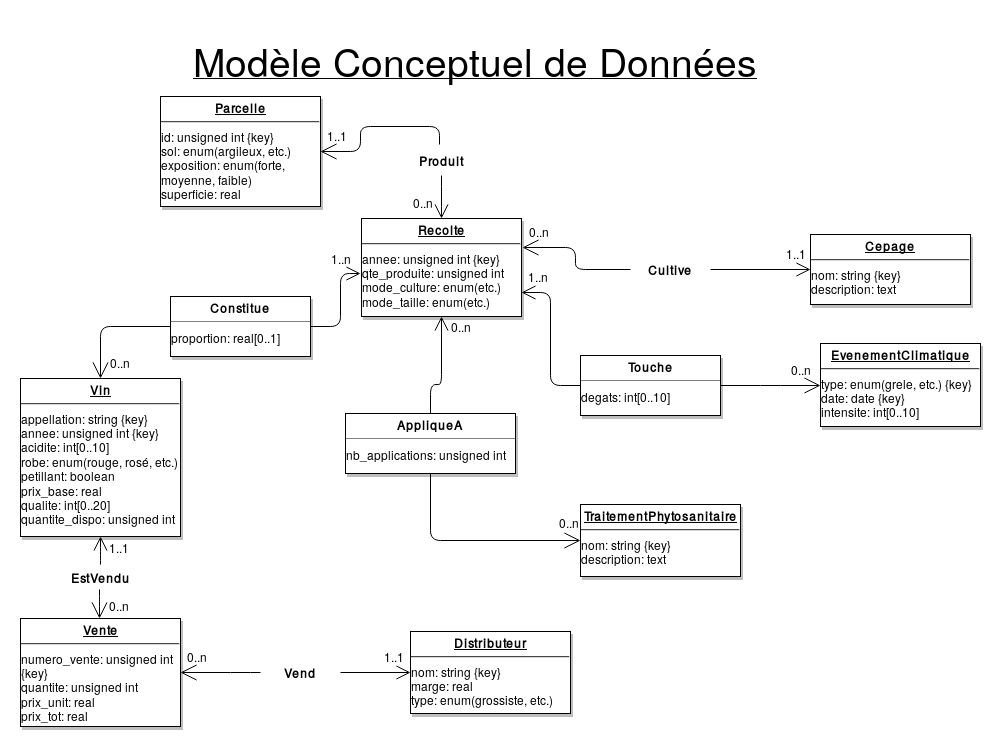

The diagram above was exported from draw.io. Its source (the exported page's mxGraphModel, read from the mxfile embedded in the PNG):
<mxGraphModel dx="1430" dy="778" grid="1" gridSize="10" guides="1" tooltips="1" connect="1" arrows="1" fold="1" page="0" pageScale="1" pageWidth="826" pageHeight="1169" background="#ffffff" math="0" shadow="0">
  <root>
    <mxCell id="0" style=";html=1;" />
    <mxCell id="1" style=";html=1;" parent="0" />
    <mxCell id="22" value="&lt;p style=&quot;margin: 0px ; margin-top: 4px ; text-align: center ; text-decoration: underline&quot;&gt;&lt;strong&gt;Cepage&lt;br&gt;&lt;/strong&gt;&lt;/p&gt;&lt;hr&gt;nom: string {key}&lt;br&gt;description: text" style="verticalAlign=top;align=left;overflow=fill;fontSize=12;fontFamily=Helvetica;html=1;strokeColor=#000000;shadow=1;fillColor=#FFFFFF;fontColor=#000000;" parent="1" vertex="1">
      <mxGeometry x="1040" y="548" width="160" height="70" as="geometry" />
    </mxCell>
    <mxCell id="23" value="&lt;p style=&quot;margin: 0px ; margin-top: 4px ; text-align: center ; text-decoration: underline&quot;&gt;&lt;strong&gt;EvenementClimatique&lt;br&gt;&lt;/strong&gt;&lt;/p&gt;&lt;hr&gt;type: enum(grele, etc.) {key}&lt;br&gt;date: date {key}&lt;br&gt;intensite: int[0..10]" style="verticalAlign=top;align=left;overflow=fill;fontSize=12;fontFamily=Helvetica;html=1;strokeColor=#000000;shadow=1;fillColor=#FFFFFF;fontColor=#000000;" parent="1" vertex="1">
      <mxGeometry x="1050" y="657" width="160" height="83" as="geometry" />
    </mxCell>
    <mxCell id="29" value="&lt;p style=&quot;margin: 0px ; margin-top: 4px ; text-align: center ; text-decoration: underline&quot;&gt;&lt;strong&gt;Recolte&lt;br&gt;&lt;/strong&gt;&lt;/p&gt;&lt;hr&gt;annee: unsigned int {key}&lt;br&gt;qte_produite: unsigned int&lt;br&gt;mode_culture: enum(etc.)&lt;br&gt;mode_taille: enum(etc.)" style="verticalAlign=top;align=left;overflow=fill;fontSize=12;fontFamily=Helvetica;html=1;strokeColor=#000000;shadow=1;fillColor=#FFFFFF;fontColor=#000000;" parent="1" vertex="1">
      <mxGeometry x="591" y="532" width="160" height="98" as="geometry" />
    </mxCell>
    <mxCell id="48" value="" style="endArrow=open;endSize=12;startArrow=none;startSize=14;startFill=0;edgeStyle=orthogonalEdgeStyle;rounded=1;html=1;" parent="1" source="114" target="22" edge="1">
      <mxGeometry x="769.3599999999999" y="450" as="geometry">
        <mxPoint x="760" y="580" as="sourcePoint" />
        <mxPoint x="929.3599999999999" y="450" as="targetPoint" />
      </mxGeometry>
    </mxCell>
    <mxCell id="50" value="1..1" style="resizable=0;align=right;verticalAlign=top;labelBackgroundColor=none;fontSize=12;strokeColor=#003366;shadow=1;fillColor=#D4E1F5;fontColor=#000000;html=1;" parent="48" connectable="0" vertex="1">
      <mxGeometry x="1" relative="1" as="geometry">
        <mxPoint x="-2" y="-30" as="offset" />
      </mxGeometry>
    </mxCell>
    <mxCell id="51" value="" style="endArrow=open;endSize=12;startArrow=none;startSize=14;startFill=0;edgeStyle=orthogonalEdgeStyle;html=1;entryX=1;entryY=0.75;exitX=0;exitY=0.5;" parent="1" source="120" target="29" edge="1">
      <mxGeometry x="389.35999999999996" y="350" as="geometry">
        <mxPoint x="389.35999999999996" y="350" as="sourcePoint" />
        <mxPoint x="549.3599999999999" y="350" as="targetPoint" />
        <Array as="points">
          <mxPoint x="780" y="699" />
          <mxPoint x="780" y="606" />
        </Array>
      </mxGeometry>
    </mxCell>
    <mxCell id="53" value="1..n" style="resizable=0;align=right;verticalAlign=top;labelBackgroundColor=none;fontSize=12;strokeColor=#003366;shadow=1;fillColor=#D4E1F5;fontColor=#000000;html=1;" parent="51" connectable="0" vertex="1">
      <mxGeometry x="1" relative="1" as="geometry">
        <mxPoint x="28.919999999999582" y="-29.960000000000644" as="offset" />
      </mxGeometry>
    </mxCell>
    <mxCell id="114" value="Cultive" style="text;html=1;align=center;fontStyle=1;verticalAlign=middle;spacingLeft=3;spacingRight=3;strokeColor=none;rotatable=0;points=[[0,0.5],[1,0.5]];portConstraint=eastwest;" parent="1" vertex="1">
      <mxGeometry x="860" y="570" width="80" height="26" as="geometry" />
    </mxCell>
    <mxCell id="115" value="" style="endArrow=none;endSize=12;startArrow=open;startSize=14;startFill=0;edgeStyle=orthogonalEdgeStyle;rounded=1;html=1;endFill=0;exitX=1.004;exitY=0.3;exitPerimeter=0;" parent="1" source="29" target="114" edge="1">
      <mxGeometry x="769.3599999999999" y="450" as="geometry">
        <mxPoint x="752" y="570" as="sourcePoint" />
        <mxPoint x="950" y="595" as="targetPoint" />
        <Array as="points">
          <mxPoint x="805" y="561" />
          <mxPoint x="805" y="583" />
        </Array>
      </mxGeometry>
    </mxCell>
    <mxCell id="116" value="0..n" style="resizable=0;align=left;verticalAlign=top;labelBackgroundColor=none;fontSize=12;strokeColor=#003366;shadow=1;fillColor=#D4E1F5;fontColor=#000000;html=1;" parent="115" connectable="0" vertex="1">
      <mxGeometry x="-1" relative="1" as="geometry">
        <mxPoint x="3.9199999999998028" y="-29.96000000000082" as="offset" />
      </mxGeometry>
    </mxCell>
    <mxCell id="120" value="&lt;p style=&quot;margin: 0px ; margin-top: 4px ; text-align: center&quot;&gt;&lt;b&gt;Touche&lt;/b&gt;&lt;/p&gt;&lt;hr size=&quot;1&quot;&gt;&lt;div style=&quot;height: 2px&quot;&gt;&lt;/div&gt;degats: int[0..10]" style="verticalAlign=top;align=left;overflow=fill;fontSize=12;fontFamily=Helvetica;html=1;shadow=1;" parent="1" vertex="1">
      <mxGeometry x="810" y="669" width="140" height="60" as="geometry" />
    </mxCell>
    <mxCell id="121" value="" style="endArrow=none;endSize=12;startArrow=open;startSize=14;startFill=0;edgeStyle=orthogonalEdgeStyle;html=1;endFill=0;" parent="1" source="23" target="120" edge="1">
      <mxGeometry x="389.35999999999996" y="350" as="geometry">
        <mxPoint x="671" y="384.64000000000055" as="sourcePoint" />
        <mxPoint x="671" y="532" as="targetPoint" />
      </mxGeometry>
    </mxCell>
    <mxCell id="125" value="0..n" style="text;html=1;resizable=0;points=[];align=center;verticalAlign=middle;labelBackgroundColor=none;" parent="121" vertex="1" connectable="0">
      <mxGeometry relative="1" as="geometry">
        <mxPoint x="30" y="-17" as="offset" />
      </mxGeometry>
    </mxCell>
    <mxCell id="132" value="&lt;p style=&quot;margin: 0px ; margin-top: 4px ; text-align: center ; text-decoration: underline&quot;&gt;&lt;strong&gt;Vin&lt;br&gt;&lt;/strong&gt;&lt;/p&gt;&lt;hr&gt;appellation: string {key}&lt;br&gt;annee: unsigned int {key}&lt;br&gt;acidite: int[0..10]&lt;br&gt;robe: enum(rouge, rosé, etc.)&lt;br&gt;petillant: boolean&lt;br&gt;prix_base: real&lt;br&gt;qualite: int[0..20]&lt;br&gt;quantite_dispo: unsigned int" style="verticalAlign=top;align=left;overflow=fill;fontSize=12;fontFamily=Helvetica;html=1;strokeColor=#000000;shadow=1;fillColor=#FFFFFF;fontColor=#000000;" parent="1" vertex="1">
      <mxGeometry x="250" y="692" width="160" height="158" as="geometry" />
    </mxCell>
    <mxCell id="134" value="" style="endArrow=none;endSize=12;startArrow=open;startSize=14;startFill=0;edgeStyle=orthogonalEdgeStyle;rounded=1;html=1;endFill=0;exitX=0.5;exitY=0;entryX=0;entryY=0.5;" parent="1" source="132" target="136" edge="1">
      <mxGeometry x="447.3599999999999" y="617" as="geometry">
        <mxPoint x="290" y="670" as="sourcePoint" />
        <mxPoint x="400" y="640" as="targetPoint" />
        <Array as="points">
          <mxPoint x="330" y="640" />
        </Array>
      </mxGeometry>
    </mxCell>
    <mxCell id="135" value="0..n" style="resizable=0;align=left;verticalAlign=top;labelBackgroundColor=none;fontSize=12;strokeColor=#003366;shadow=1;fillColor=#D4E1F5;fontColor=#000000;html=1;" parent="134" connectable="0" vertex="1">
      <mxGeometry x="-1" relative="1" as="geometry">
        <mxPoint x="6.919999999999803" y="-29.96000000000082" as="offset" />
      </mxGeometry>
    </mxCell>
    <mxCell id="136" value="&lt;p style=&quot;margin: 0px ; margin-top: 4px ; text-align: center&quot;&gt;&lt;b&gt;Constitue&lt;/b&gt;&lt;br&gt;&lt;/p&gt;&lt;hr size=&quot;1&quot;&gt;&lt;div style=&quot;height: 2px&quot;&gt;&lt;/div&gt;proportion: real[0..1]" style="verticalAlign=top;align=left;overflow=fill;fontSize=12;fontFamily=Helvetica;html=1;shadow=1;" parent="1" vertex="1">
      <mxGeometry x="400" y="610" width="140" height="60" as="geometry" />
    </mxCell>
    <mxCell id="137" value="" style="endArrow=open;endSize=12;startArrow=none;startSize=14;startFill=0;edgeStyle=orthogonalEdgeStyle;rounded=1;html=1;exitX=1;exitY=0.5;entryX=-0.004;entryY=0.559;entryPerimeter=0;" parent="1" source="136" target="29" edge="1">
      <mxGeometry x="399.3599999999999" y="574" as="geometry">
        <mxPoint x="570" y="707" as="sourcePoint" />
        <mxPoint x="670" y="707" as="targetPoint" />
        <Array as="points">
          <mxPoint x="570" y="640" />
          <mxPoint x="570" y="587" />
        </Array>
      </mxGeometry>
    </mxCell>
    <mxCell id="138" value="1..n" style="resizable=0;align=right;verticalAlign=top;labelBackgroundColor=none;fontSize=12;strokeColor=#003366;shadow=1;fillColor=#D4E1F5;fontColor=#000000;html=1;" parent="137" connectable="0" vertex="1">
      <mxGeometry x="1" relative="1" as="geometry">
        <mxPoint x="-7" y="-29" as="offset" />
      </mxGeometry>
    </mxCell>
    <mxCell id="139" value="&lt;p style=&quot;margin: 0px ; margin-top: 4px ; text-align: center ; text-decoration: underline&quot;&gt;&lt;strong&gt;TraitementPhytosanitaire&lt;br&gt;&lt;/strong&gt;&lt;/p&gt;&lt;hr&gt;nom: string {key}&lt;br&gt;description: text" style="verticalAlign=top;align=left;overflow=fill;fontSize=12;fontFamily=Helvetica;html=1;strokeColor=#000000;shadow=1;fillColor=#FFFFFF;fontColor=#000000;" parent="1" vertex="1">
      <mxGeometry x="810" y="818" width="160" height="72" as="geometry" />
    </mxCell>
    <mxCell id="140" value="" style="endArrow=open;endSize=12;startArrow=none;startSize=14;startFill=0;edgeStyle=orthogonalEdgeStyle;html=1;exitX=0.5;exitY=0;entryX=0.5;entryY=1;" parent="1" source="142" target="29" edge="1">
      <mxGeometry x="159.35999999999996" y="408" as="geometry">
        <mxPoint x="159.35999999999996" y="408" as="sourcePoint" />
        <mxPoint x="521" y="698.1428571428571" as="targetPoint" />
        <Array as="points">
          <mxPoint x="660" y="698" />
          <mxPoint x="671" y="698" />
        </Array>
      </mxGeometry>
    </mxCell>
    <mxCell id="141" value="0..n" style="resizable=0;align=right;verticalAlign=top;labelBackgroundColor=none;fontSize=12;strokeColor=#003366;shadow=1;fillColor=#D4E1F5;fontColor=#000000;html=1;" parent="140" connectable="0" vertex="1">
      <mxGeometry x="1" relative="1" as="geometry">
        <mxPoint x="31.919999999999582" y="-3.960000000000644" as="offset" />
      </mxGeometry>
    </mxCell>
    <mxCell id="142" value="&lt;p style=&quot;margin: 0px ; margin-top: 4px ; text-align: center&quot;&gt;&lt;b&gt;AppliqueA&lt;/b&gt;&lt;br&gt;&lt;/p&gt;&lt;hr size=&quot;1&quot;&gt;&lt;div style=&quot;height: 2px&quot;&gt;&lt;/div&gt;nb_applications: unsigned int" style="verticalAlign=top;align=left;overflow=fill;fontSize=12;fontFamily=Helvetica;html=1;shadow=1;" parent="1" vertex="1">
      <mxGeometry x="575" y="727" width="170" height="60" as="geometry" />
    </mxCell>
    <mxCell id="143" value="" style="endArrow=none;endSize=12;startArrow=open;startSize=14;startFill=0;edgeStyle=orthogonalEdgeStyle;html=1;endFill=0;entryX=0.5;entryY=1;exitX=0;exitY=0.5;" parent="1" source="139" target="142" edge="1">
      <mxGeometry x="159.35999999999996" y="408" as="geometry">
        <mxPoint x="820.0800000000004" y="764.4285714285714" as="sourcePoint" />
        <mxPoint x="441" y="590" as="targetPoint" />
        <Array as="points">
          <mxPoint x="660" y="854" />
        </Array>
      </mxGeometry>
    </mxCell>
    <mxCell id="144" value="0..n" style="text;html=1;resizable=0;points=[];align=center;verticalAlign=middle;labelBackgroundColor=none;" parent="143" vertex="1" connectable="0">
      <mxGeometry relative="1" as="geometry">
        <mxPoint x="97" y="-19" as="offset" />
      </mxGeometry>
    </mxCell>
    <mxCell id="146" value="&lt;p style=&quot;margin: 0px ; margin-top: 4px ; text-align: center ; text-decoration: underline&quot;&gt;&lt;strong&gt;Vente&lt;br&gt;&lt;/strong&gt;&lt;/p&gt;&lt;hr&gt;numero_vente: unsigned int &lt;br&gt;{key}&lt;br&gt;quantite: unsigned int&lt;br&gt;prix_unit: real&lt;br&gt;prix_tot: real" style="verticalAlign=top;align=left;overflow=fill;fontSize=12;fontFamily=Helvetica;html=1;strokeColor=#000000;shadow=1;fillColor=#FFFFFF;fontColor=#000000;" parent="1" vertex="1">
      <mxGeometry x="250" y="932" width="160" height="108" as="geometry" />
    </mxCell>
    <mxCell id="147" value="" style="endArrow=open;endSize=12;startArrow=none;startSize=14;startFill=0;edgeStyle=orthogonalEdgeStyle;rounded=1;html=1;entryX=0.5;entryY=1;exitX=0.5;exitY=0;exitPerimeter=0;" parent="1" source="149" target="132" edge="1">
      <mxGeometry x="227.3599999999999" y="750" as="geometry">
        <mxPoint x="380" y="870" as="sourcePoint" />
        <mxPoint x="498" y="883" as="targetPoint" />
        <Array as="points">
          <mxPoint x="330" y="870" />
          <mxPoint x="330" y="870" />
        </Array>
      </mxGeometry>
    </mxCell>
    <mxCell id="154" value="1..1" style="text;html=1;resizable=0;points=[];align=center;verticalAlign=middle;labelBackgroundColor=none;fontSize=12;fontColor=#000000;" parent="147" vertex="1" connectable="0">
      <mxGeometry relative="1" as="geometry">
        <mxPoint x="18" y="-4" as="offset" />
      </mxGeometry>
    </mxCell>
    <mxCell id="149" value="EstVendu" style="text;html=1;align=center;fontStyle=1;verticalAlign=middle;spacingLeft=3;spacingRight=3;strokeColor=none;rotatable=0;points=[[0,0.5],[1,0.5]];portConstraint=eastwest;" parent="1" vertex="1">
      <mxGeometry x="290" y="878" width="80" height="26" as="geometry" />
    </mxCell>
    <mxCell id="150" value="" style="endArrow=none;endSize=12;startArrow=open;startSize=14;startFill=0;edgeStyle=orthogonalEdgeStyle;rounded=1;html=1;endFill=0;entryX=0.491;entryY=0.962;entryPerimeter=0;" parent="1" source="146" target="149" edge="1">
      <mxGeometry x="227.3599999999999" y="750" as="geometry">
        <mxPoint x="209.57142857142867" y="870.4285714285714" as="sourcePoint" />
        <mxPoint x="408" y="895" as="targetPoint" />
        <Array as="points">
          <mxPoint x="329" y="910" />
          <mxPoint x="329" y="910" />
        </Array>
      </mxGeometry>
    </mxCell>
    <mxCell id="151" value="0..n" style="resizable=0;align=left;verticalAlign=top;labelBackgroundColor=none;fontSize=12;strokeColor=#003366;shadow=1;fillColor=#D4E1F5;fontColor=#000000;html=1;" parent="150" connectable="0" vertex="1">
      <mxGeometry x="-1" relative="1" as="geometry">
        <mxPoint x="6.919999999999803" y="-26.96000000000082" as="offset" />
      </mxGeometry>
    </mxCell>
    <mxCell id="155" value="&lt;p style=&quot;margin: 0px ; margin-top: 4px ; text-align: center ; text-decoration: underline&quot;&gt;&lt;strong&gt;Distributeur&lt;br&gt;&lt;/strong&gt;&lt;/p&gt;&lt;hr&gt;nom: string {key}&lt;br&gt;marge: real&lt;br&gt;type: enum(grossiste, etc.)" style="verticalAlign=top;align=left;overflow=fill;fontSize=12;fontFamily=Helvetica;html=1;strokeColor=#000000;shadow=1;fillColor=#FFFFFF;fontColor=#000000;" parent="1" vertex="1">
      <mxGeometry x="640" y="945" width="160" height="82" as="geometry" />
    </mxCell>
    <mxCell id="157" value="" style="endArrow=open;endSize=12;startArrow=none;startSize=14;startFill=0;edgeStyle=orthogonalEdgeStyle;rounded=1;html=1;entryX=0;entryY=0.5;" parent="1" source="159" target="155" edge="1">
      <mxGeometry x="400.3599999999999" y="871" as="geometry">
        <mxPoint x="391" y="1001" as="sourcePoint" />
        <mxPoint x="621" y="1004" as="targetPoint" />
        <Array as="points" />
      </mxGeometry>
    </mxCell>
    <mxCell id="158" value="1..1" style="resizable=0;align=right;verticalAlign=top;labelBackgroundColor=none;fontSize=12;strokeColor=#003366;shadow=1;fillColor=#D4E1F5;fontColor=#000000;html=1;" parent="157" connectable="0" vertex="1">
      <mxGeometry x="1" relative="1" as="geometry">
        <mxPoint x="-4" y="-30" as="offset" />
      </mxGeometry>
    </mxCell>
    <mxCell id="159" value="Vend" style="text;html=1;align=center;fontStyle=1;verticalAlign=middle;spacingLeft=3;spacingRight=3;strokeColor=none;rotatable=0;points=[[0,0.5],[1,0.5]];portConstraint=eastwest;" parent="1" vertex="1">
      <mxGeometry x="490" y="973" width="80" height="26" as="geometry" />
    </mxCell>
    <mxCell id="160" value="" style="endArrow=none;endSize=12;startArrow=open;startSize=14;startFill=0;edgeStyle=orthogonalEdgeStyle;rounded=1;html=1;endFill=0;exitX=1;exitY=0.5;entryX=0;entryY=0.5;" parent="1" source="146" target="159" edge="1">
      <mxGeometry x="400.3599999999999" y="871" as="geometry">
        <mxPoint x="383" y="991" as="sourcePoint" />
        <mxPoint x="581" y="1016" as="targetPoint" />
        <Array as="points">
          <mxPoint x="470" y="986" />
          <mxPoint x="470" y="986" />
        </Array>
      </mxGeometry>
    </mxCell>
    <mxCell id="161" value="0..n" style="resizable=0;align=left;verticalAlign=top;labelBackgroundColor=none;fontSize=12;strokeColor=#003366;shadow=1;fillColor=#D4E1F5;fontColor=#000000;html=1;" parent="160" connectable="0" vertex="1">
      <mxGeometry x="-1" relative="1" as="geometry">
        <mxPoint x="3.9199999999998028" y="-29.96000000000082" as="offset" />
      </mxGeometry>
    </mxCell>
    <mxCell id="162" value="&lt;p style=&quot;margin: 0px ; margin-top: 4px ; text-align: center ; text-decoration: underline&quot;&gt;&lt;strong&gt;Parcelle&lt;br&gt;&lt;/strong&gt;&lt;/p&gt;&lt;hr&gt;id: unsigned int {key}&lt;br&gt;sol: enum(argileux, etc.)&lt;br&gt;exposition: enum(forte, &lt;br&gt;moyenne, faible)&lt;br&gt;superficie: real" style="verticalAlign=top;align=left;overflow=fill;fontSize=12;fontFamily=Helvetica;html=1;strokeColor=#000000;shadow=1;fillColor=#FFFFFF;fontColor=#000000;" parent="1" vertex="1">
      <mxGeometry x="390" y="410" width="160" height="110" as="geometry" />
    </mxCell>
    <mxCell id="163" value="" style="endArrow=open;endSize=12;startArrow=none;startSize=14;startFill=0;edgeStyle=orthogonalEdgeStyle;rounded=1;html=1;exitX=0.5;exitY=1.077;exitPerimeter=0;" parent="1" source="165" target="29" edge="1">
      <mxGeometry x="599.3599999999999" y="341" as="geometry">
        <mxPoint x="590" y="471" as="sourcePoint" />
        <mxPoint x="870" y="474" as="targetPoint" />
        <Array as="points">
          <mxPoint x="671" y="510" />
          <mxPoint x="671" y="510" />
        </Array>
      </mxGeometry>
    </mxCell>
    <mxCell id="164" value="0..n" style="resizable=0;align=right;verticalAlign=top;labelBackgroundColor=none;fontSize=12;strokeColor=#003366;shadow=1;fillColor=#D4E1F5;fontColor=#000000;html=1;" parent="163" connectable="0" vertex="1">
      <mxGeometry x="1" relative="1" as="geometry">
        <mxPoint x="-6" y="-30" as="offset" />
      </mxGeometry>
    </mxCell>
    <mxCell id="165" value="Produit" style="text;html=1;align=center;fontStyle=1;verticalAlign=middle;spacingLeft=3;spacingRight=3;strokeColor=none;rotatable=0;points=[[0,0.5],[1,0.5]];portConstraint=eastwest;" parent="1" vertex="1">
      <mxGeometry x="631" y="461" width="80" height="26" as="geometry" />
    </mxCell>
    <mxCell id="166" value="" style="endArrow=none;endSize=12;startArrow=open;startSize=14;startFill=0;edgeStyle=orthogonalEdgeStyle;rounded=1;html=1;endFill=0;exitX=1;exitY=0.5;entryX=0.475;entryY=-0.115;entryPerimeter=0;" parent="1" source="162" target="165" edge="1">
      <mxGeometry x="599.3599999999999" y="341" as="geometry">
        <mxPoint x="582" y="440" as="sourcePoint" />
        <mxPoint x="780" y="486" as="targetPoint" />
        <Array as="points">
          <mxPoint x="590" y="465" />
          <mxPoint x="590" y="440" />
          <mxPoint x="669" y="440" />
        </Array>
      </mxGeometry>
    </mxCell>
    <mxCell id="167" value="1..1" style="resizable=0;align=left;verticalAlign=top;labelBackgroundColor=none;fontSize=12;strokeColor=#003366;shadow=1;fillColor=#D4E1F5;fontColor=#000000;html=1;" parent="166" connectable="0" vertex="1">
      <mxGeometry x="-1" relative="1" as="geometry">
        <mxPoint x="3.9199999999998028" y="-29.96000000000082" as="offset" />
      </mxGeometry>
    </mxCell>
    <mxCell id="171" value="&lt;u&gt;&lt;br&gt;&lt;font style=&quot;font-size: 39px&quot;&gt;Modèle Conceptuel de Données&lt;br&gt;&lt;/font&gt;&lt;/u&gt;" style="text;html=1;resizable=0;points=[];autosize=1;align=left;verticalAlign=top;spacingTop=-4;fontSize=12;fontColor=#000000;" parent="1" vertex="1">
      <mxGeometry x="421" y="334" width="580" height="40" as="geometry" />
    </mxCell>
  </root>
</mxGraphModel>